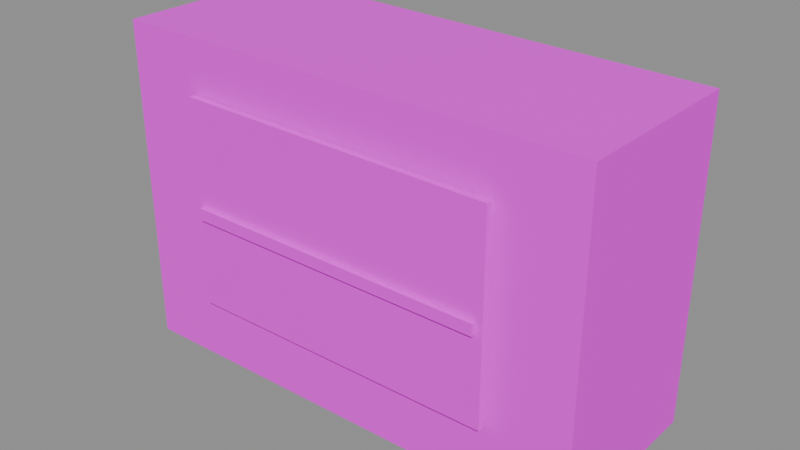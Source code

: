 # Source: ac_unit.blend  (saved by Blender 4.5.87; exported with 4.5.12 LTS)
import bpy
from mathutils import Matrix  # noqa: F401  (used for matrix-valued properties, if any)

bpy.ops.wm.read_factory_settings(use_empty=True)
scene = bpy.context.scene
scene.name = 'PACKAGE_ac_unit'

# ---- collections
col_sea_scene_water_building_002_ac_unit_005 = bpy.data.collections.new('SEA-SCENE-WATER-BUILDING-002-AC-UNIT.005'); scene.collection.children.link(col_sea_scene_water_building_002_ac_unit_005)

# ---- images (referenced by path relative to the original .blend; pixels are not part of the script)
import os
ASSET_DIR = os.environ.get("B2B_ASSET_DIR", "")  # directory of the original .blend (textures are referenced by path, not embedded)
HERE = os.path.dirname(os.path.abspath(__file__))  # packed textures are extracted next to this script under _unpacked/

def load_image(name, relpath, width, height, colorspace="sRGB"):
    """Load a texture the original file referenced (path relative to the .blend, or extracted next to this script)."""
    p = next((c for c in (os.path.join(HERE, relpath), os.path.join(ASSET_DIR, relpath)) if relpath and os.path.exists(c)), "")
    if p:
        img = bpy.data.images.load(p, check_existing=True)
        img.name = name
    else:  # same state as the original file: an image datablock whose file is absent (Cycles renders it pink)
        img = bpy.data.images.new(name, width, height)
        img.source = "FILE"
        img.filepath = "//" + (relpath or name)
    img.colorspace_settings.name = colorspace
    return img
img_sea_cabin_timber_8x8_512_png = load_image('sea_cabin_timber_8x8_512.png', 'sea_cabin_timber_8x8_512.png', 1024, 1024, 'sRGB')

# ---- materials (node trees are filled in below, after node groups)
mat_wb002v2_sea_matte_004 = bpy.data.materials.new('WB002V2_SEA_Matte.004')

# ---- material node trees
mat_wb002v2_sea_matte_004.use_nodes = True; mat_wb002v2_sea_matte_004.node_tree.nodes.clear()
_N = mat_wb002v2_sea_matte_004.node_tree.nodes; _L = mat_wb002v2_sea_matte_004.node_tree.links
n0 = _N.new('ShaderNodeBsdfPrincipled'); n0.name = '原理化 BSDF'; n0.location = (-200, 100)
n0.inputs[2].default_value = 0.78
n1 = _N.new('ShaderNodeOutputMaterial'); n1.name = '材质输出'; n1.location = (200, 100)
n2 = _N.new('ShaderNodeUVMap'); n2.name = 'UV 贴图'; n2.location = (0, 0)
n2.uv_map = 'PaletteUV'
n3 = _N.new('ShaderNodeTexImage'); n3.name = '图像纹理'; n3.location = (0, 0)
n3.image = img_sea_cabin_timber_8x8_512_png
n3.interpolation = 'Closest'
n3.extension = 'EXTEND'
_L.new(n0.outputs[0], n1.inputs[0])
_L.new(n2.outputs[0], n3.inputs[0])
_L.new(n3.outputs[0], n0.inputs[0])
n1.is_active_output = True

# ---- meshes
me_wb002v2_squareacbody_004 = bpy.data.meshes.new('WB002V2_SquareACBody.004')
me_wb002v2_squareacbody_004.from_pydata([(-0.7, -0.257, 0.0), (0.7, -0.2474, 0.0168), (0.7, 0.2834, 0.0168), (-0.7, 0.293, 0.0), (-0.7, -0.257, 0.96), (0.7, -0.2474, 0.9432), (0.7, 0.2834, 0.9432), (-0.7, 0.293, 0.96)], [], [(3, 2, 1, 0), (0, 1, 5, 4), (1, 2, 6, 5), (2, 3, 7, 6), (3, 0, 4, 7), (4, 5, 6, 7)])
_uv = me_wb002v2_squareacbody_004.uv_layers.new(name='PaletteUV')
_uv.uv.foreach_set('vector', [0.7155, 0.9375, 0.6875, 0.9655, 0.6595, 0.9375, 0.6875, 0.9095, 0.7155, 0.9375, 0.6875, 0.9655, 0.6595, 0.9375, 0.6875, 0.9095, 0.7155, 0.9375, 0.6875, 0.9655, 0.6595, 0.9375, 0.6875, 0.9095, 0.7155, 0.9375, 0.6875, 0.9655, 0.6595, 0.9375, 0.6875, 0.9095, 0.7155, 0.9375, 0.6875, 0.9655, 0.6595, 0.9375, 0.6875, 0.9095, 0.7155, 0.9375, 0.6875, 0.9655, 0.6595, 0.9375, 0.6875, 0.9095])
me_wb002v2_squareacbody_004.materials.append(mat_wb002v2_sea_matte_004)
me_wb002v2_squareacbody_004.update()
me_wb002v2_squarevent_004 = bpy.data.meshes.new('WB002V2_SquareVent.004')
me_wb002v2_squarevent_004.from_pydata([(-0.47, -0.28, 0.195), (0.47, -0.2797, 0.2057), (0.47, -0.2643, 0.2057), (-0.47, -0.264, 0.195), (-0.47, -0.28, 0.805), (0.47, -0.2797, 0.7943), (0.47, -0.2643, 0.7943), (-0.47, -0.264, 0.805)], [], [(3, 2, 1, 0), (0, 1, 5, 4), (1, 2, 6, 5), (2, 3, 7, 6), (3, 0, 4, 7), (4, 5, 6, 7)])
_uv = me_wb002v2_squarevent_004.uv_layers.new(name='PaletteUV')
_uv.uv.foreach_set('vector', [0.2155, 0.0625, 0.1875, 0.0905, 0.1595, 0.0625, 0.1875, 0.0345, 0.2155, 0.0625, 0.1875, 0.0905, 0.1595, 0.0625, 0.1875, 0.0345, 0.2155, 0.0625, 0.1875, 0.0905, 0.1595, 0.0625, 0.1875, 0.0345, 0.2155, 0.0625, 0.1875, 0.0905, 0.1595, 0.0625, 0.1875, 0.0345, 0.2155, 0.0625, 0.1875, 0.0905, 0.1595, 0.0625, 0.1875, 0.0345, 0.2155, 0.0625, 0.1875, 0.0905, 0.1595, 0.0625, 0.1875, 0.0345])
me_wb002v2_squarevent_004.materials.append(mat_wb002v2_sea_matte_004)
me_wb002v2_squarevent_004.update()
me_wb002v2_squareventslat_010 = bpy.data.meshes.new('WB002V2_SquareVentSlat.010')
me_wb002v2_squareventslat_010.from_pydata([(-0.45, -0.293, 0.4625), (0.45, -0.2928, 0.4631), (0.45, -0.2812, 0.4631), (-0.45, -0.281, 0.4625), (-0.45, -0.293, 0.4975), (0.45, -0.2928, 0.4969), (0.45, -0.2812, 0.4969), (-0.45, -0.281, 0.4975)], [], [(3, 2, 1, 0), (0, 1, 5, 4), (1, 2, 6, 5), (2, 3, 7, 6), (3, 0, 4, 7), (4, 5, 6, 7)])
_uv = me_wb002v2_squareventslat_010.uv_layers.new(name='PaletteUV')
_uv.uv.foreach_set('vector', [0.4655, 0.9375, 0.4375, 0.9655, 0.4095, 0.9375, 0.4375, 0.9095, 0.4655, 0.9375, 0.4375, 0.9655, 0.4095, 0.9375, 0.4375, 0.9095, 0.4655, 0.9375, 0.4375, 0.9655, 0.4095, 0.9375, 0.4375, 0.9095, 0.4655, 0.9375, 0.4375, 0.9655, 0.4095, 0.9375, 0.4375, 0.9095, 0.4655, 0.9375, 0.4375, 0.9655, 0.4095, 0.9375, 0.4375, 0.9095, 0.4655, 0.9375, 0.4375, 0.9655, 0.4095, 0.9375, 0.4375, 0.9095])
me_wb002v2_squareventslat_010.materials.append(mat_wb002v2_sea_matte_004)
me_wb002v2_squareventslat_010.update()

# ---- objects
ob_wb002v2_squareacbody_004 = bpy.data.objects.new('WB002V2_SquareACBody.004', me_wb002v2_squareacbody_004)
ob_wb002v2_squarevent_004 = bpy.data.objects.new('WB002V2_SquareVent.004', me_wb002v2_squarevent_004)
ob_wb002v2_squareventslat_010 = bpy.data.objects.new('WB002V2_SquareVentSlat.010', me_wb002v2_squareventslat_010)

# ---- transforms, parenting, visibility, modifiers, constraints
ob_wb002v2_squareacbody_004.location = (0.0, 0.0, 0.0)
ob_wb002v2_squarevent_004.location = (0.0, 0.0, 0.0)
ob_wb002v2_squareventslat_010.location = (0.0, 0.0, 0.0)

# ---- collection membership
col_sea_scene_water_building_002_ac_unit_005.objects.link(ob_wb002v2_squareacbody_004)
col_sea_scene_water_building_002_ac_unit_005.objects.link(ob_wb002v2_squarevent_004)
col_sea_scene_water_building_002_ac_unit_005.objects.link(ob_wb002v2_squareventslat_010)

# ---- scene / render settings (as saved in the file)
scene.frame_start = 1; scene.frame_end = 250; scene.frame_set(1)
scene.render.engine = 'BLENDER_EEVEE_NEXT'
scene.render.image_settings.exr_codec = 'NONE'
scene.render.simplify_subdivision_render = 0
scene.render.simplify_child_particles_render = 0.0
scene.eevee.use_volume_custom_range = False
scene.eevee.use_fast_gi = False
scene.eevee.use_shadows = False
scene.view_settings.white_balance_temperature = 0.0
scene.view_settings.white_balance_tint = 0.0
scene.view_settings.white_balance_whitepoint = (2.97, 0.5193, -0.0414)
bpy.context.view_layer.update()

# ---- added for rendering (the .blend has no active camera and no usable light): camera, sun + grey world if the file has none
cam_auto = bpy.data.cameras.new('AutoCamera')
cam_auto.lens = 50.0
cam_auto.sensor_width = 36.0
cam_auto.clip_end = 1000.0
ob_auto_camera = bpy.data.objects.new('AutoCamera', cam_auto)
scene.collection.objects.link(ob_auto_camera)
ob_auto_camera.location = (1.66154, -1.99385, 1.80923)
ob_auto_camera.rotation_euler = (1.09748, -7.21219e-08, 0.694738)
scene.camera = ob_auto_camera
light_auto_sun = bpy.data.lights.new('AutoSun', 'SUN')
light_auto_sun.energy = 3.0
light_auto_sun.angle = 0.0523599
ob_auto_sun = bpy.data.objects.new('AutoSun', light_auto_sun)
scene.collection.objects.link(ob_auto_sun)
ob_auto_sun.rotation_euler = (0.872665, 0.174533, 0.523599)
if scene.world is None:
    world_auto = bpy.data.worlds.new('AutoWorld')
    world_auto.color = (0.3, 0.3, 0.3)
    scene.world = world_auto
bpy.context.view_layer.update()
